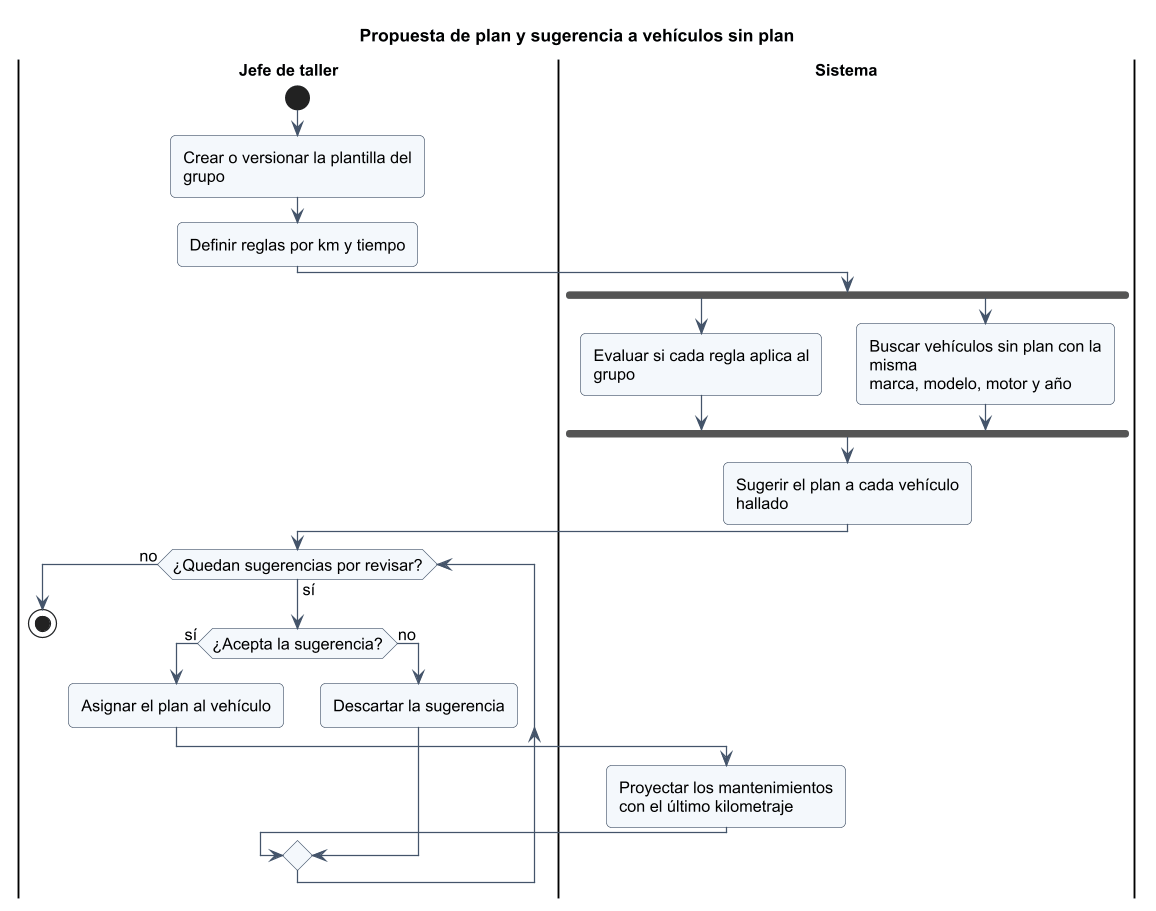

The diagram above was rendered by PlantUML. Its source (embedded in the PNG):
@startuml
!include _estilo.iuml
title Propuesta de plan y sugerencia a vehículos sin plan
|Jefe de taller|
start
:Crear o versionar la plantilla del grupo;
:Definir reglas por km y tiempo;
|Sistema|
fork
  :Evaluar si cada regla aplica al grupo;
fork again
  :Buscar vehículos sin plan con la misma\nmarca, modelo, motor y año;
end fork
:Sugerir el plan a cada vehículo hallado;
|Jefe de taller|
while (¿Quedan sugerencias por revisar?) is (sí)
  if (¿Acepta la sugerencia?) then (sí)
    :Asignar el plan al vehículo;
    |Sistema|
    :Proyectar los mantenimientos\ncon el último kilometraje;
    |Jefe de taller|
  else (no)
    :Descartar la sugerencia;
  endif
endwhile (no)
stop
@enduml